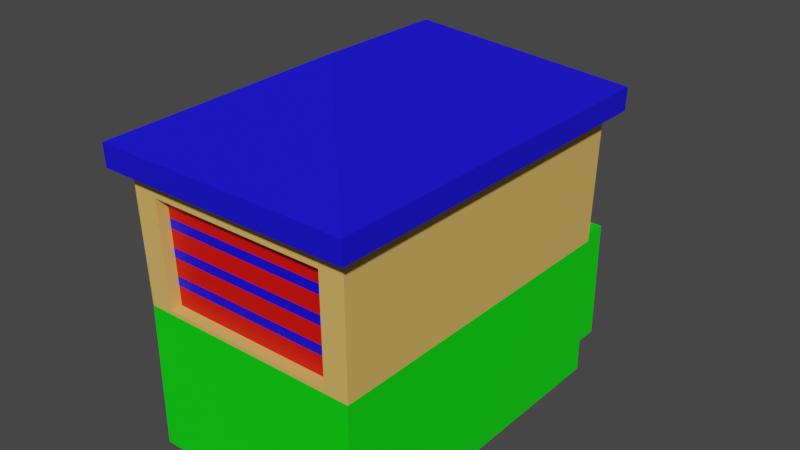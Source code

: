 # Source: building_6.blend  (saved by Blender 3.6.11; exported with 4.5.12 LTS)
import bpy
from mathutils import Matrix  # noqa: F401  (used for matrix-valued properties, if any)

bpy.ops.wm.read_factory_settings(use_empty=True)
scene = bpy.context.scene
scene.name = 'Scene'

# ---- materials (node trees are filled in below, after node groups)
mat_material_001 = bpy.data.materials.new('Material.001')
mat_material_001.use_transparent_shadow = False
mat_material_002 = bpy.data.materials.new('Material.002')
mat_material_002.use_transparent_shadow = False
mat_material_003 = bpy.data.materials.new('Material.003')
mat_material_003.use_transparent_shadow = False
mat_material_004 = bpy.data.materials.new('Material.004')
mat_material_004.use_transparent_shadow = False
mat_material_005 = bpy.data.materials.new('Material.005')
mat_material_005.use_transparent_shadow = False
mat_material_006 = bpy.data.materials.new('Material.006')
mat_material_006.use_transparent_shadow = False
mat_material_007 = bpy.data.materials.new('Material.007')
mat_material_007.use_transparent_shadow = False

# ---- material node trees
mat_material_001.use_nodes = True; mat_material_001.node_tree.nodes.clear()
_N = mat_material_001.node_tree.nodes; _L = mat_material_001.node_tree.links
n0 = _N.new('ShaderNodeBsdfPrincipled'); n0.name = 'Principled BSDF'; n0.location = (10, 300)
n0.distribution = 'GGX'
n0.subsurface_method = 'RANDOM_WALK_SKIN'
n0.inputs[0].default_value = (0.8, 0.4896, 0.1267, 1.0)
n0.inputs[3].default_value = 1.45
n0.inputs[27].default_value = (0.0, 0.0, 0.0, 1.0)
n0.inputs[28].default_value = 1.0
n1 = _N.new('ShaderNodeOutputMaterial'); n1.name = 'Material Output'; n1.location = (300, 300)
_L.new(n0.outputs[0], n1.inputs[0])
n1.is_active_output = True
mat_material_002.use_nodes = True; mat_material_002.node_tree.nodes.clear()
_N = mat_material_002.node_tree.nodes; _L = mat_material_002.node_tree.links
n0 = _N.new('ShaderNodeBsdfPrincipled'); n0.name = 'Principled BSDF'; n0.location = (10, 300)
n0.distribution = 'GGX'
n0.subsurface_method = 'RANDOM_WALK_SKIN'
n0.inputs[0].default_value = (0.007273, 0.003662, 0.8, 1.0)
n0.inputs[3].default_value = 1.45
n0.inputs[27].default_value = (0.0, 0.0, 0.0, 1.0)
n0.inputs[28].default_value = 1.0
n1 = _N.new('ShaderNodeOutputMaterial'); n1.name = 'Material Output'; n1.location = (300, 300)
_L.new(n0.outputs[0], n1.inputs[0])
n1.is_active_output = True
mat_material_003.use_nodes = True; mat_material_003.node_tree.nodes.clear()
_N = mat_material_003.node_tree.nodes; _L = mat_material_003.node_tree.links
n0 = _N.new('ShaderNodeBsdfPrincipled'); n0.name = 'Principled BSDF'; n0.location = (10, 300)
n0.distribution = 'GGX'
n0.subsurface_method = 'RANDOM_WALK_SKIN'
n0.inputs[0].default_value = (0.0, 0.8, 0.00178, 1.0)
n0.inputs[3].default_value = 1.45
n0.inputs[27].default_value = (0.0, 0.0, 0.0, 1.0)
n0.inputs[28].default_value = 1.0
n1 = _N.new('ShaderNodeOutputMaterial'); n1.name = 'Material Output'; n1.location = (300, 300)
_L.new(n0.outputs[0], n1.inputs[0])
n1.is_active_output = True
mat_material_004.use_nodes = True; mat_material_004.node_tree.nodes.clear()
_N = mat_material_004.node_tree.nodes; _L = mat_material_004.node_tree.links
n0 = _N.new('ShaderNodeBsdfPrincipled'); n0.name = 'Principled BSDF'; n0.location = (10, 300)
n0.distribution = 'GGX'
n0.subsurface_method = 'RANDOM_WALK_SKIN'
n0.inputs[0].default_value = (0.8, 0.002426, 0.0, 1.0)
n0.inputs[3].default_value = 1.45
n0.inputs[27].default_value = (0.0, 0.0, 0.0, 1.0)
n0.inputs[28].default_value = 1.0
n1 = _N.new('ShaderNodeOutputMaterial'); n1.name = 'Material Output'; n1.location = (300, 300)
_L.new(n0.outputs[0], n1.inputs[0])
n1.is_active_output = True
mat_material_005.use_nodes = True; mat_material_005.node_tree.nodes.clear()
_N = mat_material_005.node_tree.nodes; _L = mat_material_005.node_tree.links
n0 = _N.new('ShaderNodeBsdfPrincipled'); n0.name = 'Principled BSDF'; n0.location = (10, 300)
n0.distribution = 'GGX'
n0.subsurface_method = 'RANDOM_WALK_SKIN'
n0.inputs[0].default_value = (0.00585, 0.0, 0.8, 1.0)
n0.inputs[3].default_value = 1.45
n0.inputs[27].default_value = (0.0, 0.0, 0.0, 1.0)
n0.inputs[28].default_value = 1.0
n1 = _N.new('ShaderNodeOutputMaterial'); n1.name = 'Material Output'; n1.location = (300, 300)
_L.new(n0.outputs[0], n1.inputs[0])
n1.is_active_output = True
mat_material_006.use_nodes = True; mat_material_006.node_tree.nodes.clear()
_N = mat_material_006.node_tree.nodes; _L = mat_material_006.node_tree.links
n0 = _N.new('ShaderNodeBsdfPrincipled'); n0.name = 'Principled BSDF'; n0.location = (10, 300)
n0.distribution = 'GGX'
n0.subsurface_method = 'RANDOM_WALK_SKIN'
n0.inputs[3].default_value = 1.45
n0.inputs[27].default_value = (0.0, 0.0, 0.0, 1.0)
n0.inputs[28].default_value = 1.0
n1 = _N.new('ShaderNodeOutputMaterial'); n1.name = 'Material Output'; n1.location = (300, 300)
_L.new(n0.outputs[0], n1.inputs[0])
n1.is_active_output = True
mat_material_007.use_nodes = True; mat_material_007.node_tree.nodes.clear()
_N = mat_material_007.node_tree.nodes; _L = mat_material_007.node_tree.links
n0 = _N.new('ShaderNodeBsdfPrincipled'); n0.name = 'Principled BSDF'; n0.location = (10, 300)
n0.distribution = 'GGX'
n0.subsurface_method = 'RANDOM_WALK_SKIN'
n0.inputs[0].default_value = (0.0, 0.0, 0.0, 1.0)
n0.inputs[3].default_value = 1.45
n0.inputs[27].default_value = (0.0, 0.0, 0.0, 1.0)
n0.inputs[28].default_value = 1.0
n1 = _N.new('ShaderNodeOutputMaterial'); n1.name = 'Material Output'; n1.location = (300, 300)
_L.new(n0.outputs[0], n1.inputs[0])
n1.is_active_output = True

# ---- world
world_world = bpy.data.worlds.new('World'); scene.world = world_world
world_world.use_nodes = True; world_world.node_tree.nodes.clear()
_N = world_world.node_tree.nodes; _L = world_world.node_tree.links
n0 = _N.new('ShaderNodeOutputWorld'); n0.name = 'World Output'; n0.location = (300, 300)
n1 = _N.new('ShaderNodeBackground'); n1.name = 'Background'; n1.location = (10, 300)
n1.inputs[0].default_value = (0.05088, 0.05088, 0.05088, 1.0)
_L.new(n1.outputs[0], n0.inputs[0])
n0.is_active_output = True
world_world.color = (0.05088, 0.05088, 0.05088)
world_world.use_sun_shadow = False
world_world.sun_shadow_jitter_overblur = 0.0

# ---- meshes
me_mesh = bpy.data.meshes.new('Mesh')
me_mesh.from_pydata([(30.8, -35.0, -39.7), (-30.8, -35.0, -39.7), (30.8, 5.0, -39.7), (-30.8, 5.0, -39.7), (30.8, 5.0, 53.5), (-30.8, 5.0, 53.5), (30.8, -35.0, 53.5), (-30.8, -35.0, 53.5), (31.44, 40.82, -40.67), (-31.44, 40.82, -40.67), (-31.44, 40.82, 54.47), (31.44, 40.82, 54.47), (35.06, 40.82, -44.74), (-35.06, 40.82, -44.74), (-35.06, 40.82, 58.54), (35.06, 40.82, 58.54), (35.19, 46.99, -44.93), (-35.19, 46.99, -44.93), (-35.19, 46.99, 58.72), (35.19, 46.99, 58.72), (0.0, 65.38, 23.29), (0.0, 65.38, -9.492), (-24.18, 6.066, 53.53), (24.2, 6.066, 53.53), (24.61, 35.08, 54.31), (-24.59, 35.08, 54.31), (-24.18, 6.066, 50.41), (24.2, 6.066, 50.41), (24.61, 35.08, 51.14), (-24.59, 35.08, 51.14), (-24.26, 11.42, 50.55), (-24.29, 14.05, 50.61), (-24.47, 26.41, 50.93), (-24.5, 29.05, 50.99), (24.27, 11.42, 50.55), (24.31, 14.05, 50.61), (24.48, 26.41, 50.93), (24.52, 29.05, 50.99), (-24.4, 21.5, 50.8), (24.42, 21.5, 50.8), (-24.36, 18.85, 50.73), (24.38, 18.85, 50.73), (2.199, 5.0, -42.79), (22.86, 5.0, -42.79), (2.242, 37.91, -43.75), (23.3, 37.91, -43.75), (2.242, 37.91, -39.99), (23.3, 37.91, -39.99), (2.199, 5.0, -39.11), (22.86, 5.0, -39.11), (4.986, 5.0, -42.79), (19.93, 5.0, -42.79), (20.28, 35.06, -43.66), (5.074, 35.06, -43.66), (4.986, 5.0, -40.66), (19.93, 5.0, -40.66), (20.28, 35.06, -41.49), (5.074, 35.06, -41.49), (23.88, -35.0, -58.72), (1.389, -35.0, -58.72), (23.88, -0.3171, -58.72), (1.389, -0.3171, -58.72), (1.389, -0.3171, -52.18), (23.88, -0.3171, -52.18), (23.88, 3.627, -52.18), (1.389, 3.627, -52.18), (23.88, 7.571, -39.09), (1.389, 7.571, -39.09), (23.88, -35.0, -39.09), (1.389, -35.0, -39.09), (1.389, 3.627, -45.64), (23.88, 3.627, -45.64), (1.389, 7.571, -45.64), (23.88, 7.571, -45.64)], [], [(0, 1, 3, 2), (4, 5, 7, 6), (6, 7, 1, 0), (1, 7, 5, 3), (6, 0, 2, 4), (2, 3, 9, 8), (3, 5, 10, 9), (4, 2, 8, 11), (8, 9, 13, 12), (9, 10, 14, 13), (10, 11, 15, 14), (11, 8, 12, 15), (12, 13, 17, 16), (13, 14, 18, 17), (14, 15, 19, 18), (15, 12, 16, 19), (18, 20, 21, 17), (21, 20, 19, 16), (17, 21, 16), (18, 19, 20), (33, 37, 28, 29), (5, 4, 23, 22), (4, 11, 24, 23), (11, 10, 25, 24), (10, 5, 22, 25), (22, 23, 27, 26), (23, 24, 28, 37, 36, 39, 41, 35, 34, 27), (24, 25, 29, 28), (25, 22, 26, 30, 31, 40, 38, 32, 33, 29), (30, 34, 35, 31), (32, 36, 37, 33), (26, 27, 34, 30), (38, 39, 36, 32), (40, 41, 39, 38), (31, 35, 41, 40), (54, 57, 56, 55), (44, 46, 47, 45), (43, 45, 47, 49), (48, 54, 55, 49), (43, 51, 52, 45), (45, 52, 53, 44), (44, 53, 50, 42), (51, 55, 56, 52), (52, 56, 57, 53), (53, 57, 54, 50), (48, 46, 44, 42), (43, 49, 55, 51), (48, 42, 50, 54), (58, 59, 61, 60), (59, 62, 61), (63, 58, 60), (60, 61, 62, 63), (70, 67, 72), (71, 66, 68), (73, 72, 67, 66), (62, 70, 65), (68, 69, 59, 58), (63, 68, 58), (64, 65, 70, 71), (71, 70, 72, 73), (69, 67, 70), (73, 66, 71), (71, 63, 64), (62, 69, 70), (63, 62, 65, 64), (71, 68, 63), (59, 69, 62)])
me_mesh.polygons.foreach_set('use_smooth', [True] * 67)
me_mesh.polygons.foreach_set('material_index', [2, 2, 2, 2, 2, 0, 0, 0, 1, 1, 1, 1, 1, 1, 1, 1, 1, 1, 1, 1, 3, 0, 0, 0, 0, 0, 0, 0, 0, 4, 4, 3, 3, 4, 3, 6, 5, 5, 5, 5, 5, 5, 5, 5, 5, 5, 5, 5, 2, 2, 2, 2, 2, 2, 2, 2, 2, 2, 2, 2, 2, 2, 2, 2, 2, 2, 2])
_k = set([(0, 1), (0, 2), (0, 6), (1, 3), (1, 7), (2, 3), (2, 4), (2, 8), (3, 5), (3, 9), (4, 6), (4, 11), (5, 7), (5, 10), (6, 7), (8, 9), (8, 11), (9, 10), (10, 11), (11, 24), (12, 13), (12, 15), (12, 16), (13, 14), (13, 17), (14, 15), (14, 18), (15, 19), (16, 17), (16, 19), (16, 21), (17, 18), (17, 21), (18, 19), (18, 20), (19, 20), (20, 21), (22, 23), (22, 25), (22, 26), (23, 24), (23, 27), (24, 25), (24, 28), (25, 29), (26, 27), (26, 30), (27, 34), (28, 29), (28, 37), (29, 33), (30, 31), (31, 40), (32, 33), (32, 38), (34, 35), (35, 41), (36, 37), (36, 39), (38, 40), (39, 41), (42, 44), (42, 48), (42, 50), (43, 45), (43, 49), (43, 51), (44, 45), (44, 46), (45, 47), (50, 53), (50, 54), (51, 52), (51, 55), (52, 53), (52, 56), (53, 57), (54, 55), (54, 57), (55, 56), (56, 57), (58, 59), (58, 60), (58, 68), (59, 61), (59, 69), (60, 61), (60, 63), (61, 62), (62, 63), (62, 65), (63, 64), (64, 65), (64, 71), (65, 70), (66, 73), (67, 72), (70, 71), (70, 72), (71, 73), (72, 73)])
me_mesh.attributes.new('sharp_edge', 'BOOLEAN', 'EDGE').data.foreach_set('value', [ (min(e.vertices), max(e.vertices)) in _k for e in me_mesh.edges])
_uv = me_mesh.uv_layers.new(name='map1')
_uv.uv.foreach_set('vector', [0.1049, 0.1504, 0.1049, 0.1504, 0.1049, 0.1504, 0.1049, 0.1504, 0.1049, 0.1504, 0.1049, 0.1504, 0.1049, 0.1504, 0.1049, 0.1504, 0.1049, 0.1504, 0.1049, 0.1504, 0.1049, 0.1504, 0.1049, 0.1504, 0.1049, 0.1504, 0.1049, 0.1504, 0.1049, 0.1504, 0.1049, 0.1504, 0.1049, 0.1504, 0.1049, 0.1504, 0.1049, 0.1504, 0.1049, 0.1504, 0.4418, 0.9507, 0.4418, 0.9507, 0.4418, 0.9507, 0.4418, 0.9507, 0.4418, 0.9507, 0.4418, 0.9507, 0.4418, 0.9507, 0.4418, 0.9507, 0.4418, 0.9507, 0.4418, 0.9507, 0.4418, 0.9507, 0.4418, 0.9507, 0.1611, 0.1061, 0.1611, 0.1061, 0.1611, 0.1061, 0.1611, 0.1061, 0.1611, 0.1061, 0.1611, 0.1061, 0.1611, 0.1061, 0.1611, 0.1061, 0.1611, 0.1061, 0.1611, 0.1061, 0.1611, 0.1061, 0.1611, 0.1061, 0.1611, 0.1061, 0.1611, 0.1061, 0.1611, 0.1061, 0.1611, 0.1061, 0.1611, 0.1061, 0.1611, 0.1061, 0.1611, 0.1061, 0.1611, 0.1061, 0.1611, 0.1061, 0.1611, 0.1061, 0.1611, 0.1061, 0.1611, 0.1061, 0.1611, 0.1061, 0.1611, 0.1061, 0.1611, 0.1061, 0.1611, 0.1061, 0.1611, 0.1061, 0.1611, 0.1061, 0.1611, 0.1061, 0.1611, 0.1061, 0.1611, 0.1061, 0.1611, 0.1061, 0.1611, 0.1061, 0.1611, 0.1061, 0.1611, 0.1061, 0.1611, 0.1061, 0.1611, 0.1061, 0.1611, 0.1061, 0.1611, 0.1061, 0.1611, 0.1061, 0.1611, 0.1061, 0.1611, 0.1061, 0.1611, 0.1061, 0.1611, 0.1061, 0.1797, 0.2386, 0.1797, 0.2386, 0.1797, 0.2386, 0.1797, 0.2386, 0.4418, 0.9507, 0.4418, 0.9507, 0.4418, 0.9507, 0.4418, 0.9507, 0.4418, 0.9507, 0.4418, 0.9507, 0.4418, 0.9507, 0.4418, 0.9507, 0.4418, 0.9507, 0.4418, 0.9507, 0.4418, 0.9507, 0.4418, 0.9507, 0.4418, 0.9507, 0.4418, 0.9507, 0.4418, 0.9507, 0.4418, 0.9507, 0.4418, 0.9507, 0.4418, 0.9507, 0.4418, 0.9507, 0.4418, 0.9507, 0.4418, 0.9507, 0.4418, 0.9507, 0.4418, 0.9507, 0.4418, 0.9507, 0.4418, 0.9507, 0.4418, 0.9507, 0.4418, 0.9507, 0.4418, 0.9507, 0.4418, 0.9507, 0.4418, 0.9507, 0.4418, 0.9507, 0.4418, 0.9507, 0.4418, 0.9507, 0.4418, 0.9507, 0.4418, 0.9507, 0.4418, 0.9507, 0.4418, 0.9507, 0.4418, 0.9507, 0.4418, 0.9507, 0.4418, 0.9507, 0.4418, 0.9507, 0.4418, 0.9507, 0.4418, 0.9507, 0.4418, 0.9507, 0.1798, 0.1932, 0.1798, 0.1932, 0.1798, 0.1932, 0.1798, 0.1932, 0.1798, 0.1932, 0.1798, 0.1932, 0.1798, 0.1932, 0.1798, 0.1932, 0.1797, 0.2386, 0.1797, 0.2386, 0.1797, 0.2386, 0.1797, 0.2386, 0.1797, 0.2386, 0.1797, 0.2386, 0.1797, 0.2386, 0.1797, 0.2386, 0.1817, 0.1942, 0.1817, 0.1942, 0.1817, 0.1942, 0.1817, 0.1942, 0.1797, 0.2386, 0.1797, 0.2386, 0.1797, 0.2386, 0.1797, 0.2386, 0.1427, 0.06136, 0.1427, 0.06136, 0.1427, 0.06136, 0.1427, 0.06136, 0.1236, 0.1526, 0.1236, 0.1526, 0.1236, 0.1526, 0.1236, 0.1526, 0.1236, 0.1526, 0.1236, 0.1526, 0.1236, 0.1526, 0.1236, 0.1526, 0.1236, 0.1526, 0.1236, 0.1526, 0.1236, 0.1526, 0.1236, 0.1526, 0.1236, 0.1526, 0.1236, 0.1526, 0.1236, 0.1526, 0.1236, 0.1526, 0.1236, 0.1526, 0.1236, 0.1526, 0.1236, 0.1526, 0.1236, 0.1526, 0.1236, 0.1526, 0.1236, 0.1526, 0.1236, 0.1526, 0.1236, 0.1526, 0.1236, 0.1526, 0.1236, 0.1526, 0.1236, 0.1526, 0.1236, 0.1526, 0.1236, 0.1526, 0.1236, 0.1526, 0.1236, 0.1526, 0.1236, 0.1526, 0.1236, 0.1526, 0.1236, 0.1526, 0.1236, 0.1526, 0.1236, 0.1526, 0.1236, 0.1526, 0.1236, 0.1526, 0.1236, 0.1526, 0.1236, 0.1526, 0.1236, 0.1526, 0.1236, 0.1526, 0.1236, 0.1526, 0.1236, 0.1526, 0.1236, 0.1526, 0.1236, 0.1526, 0.1236, 0.1526, 0.1236, 0.1526, 0.1049, 0.1504, 0.1049, 0.1504, 0.1049, 0.1504, 0.1049, 0.1504, 0.1049, 0.1504, 0.1049, 0.1504, 0.1049, 0.1504, 0.1049, 0.1504, 0.1049, 0.1504, 0.1049, 0.1504, 0.1049, 0.1504, 0.1049, 0.1504, 0.1049, 0.1504, 0.1049, 0.1504, 0.1049, 0.1504, 0.1049, 0.1504, 0.1049, 0.1504, 0.1049, 0.1504, 0.1049, 0.1504, 0.1049, 0.1504, 0.1049, 0.1504, 0.1049, 0.1504, 0.1049, 0.1504, 0.1049, 0.1504, 0.1049, 0.1504, 0.1049, 0.1504, 0.1049, 0.1504, 0.1049, 0.1504, 0.1049, 0.1504, 0.1049, 0.1504, 0.1049, 0.1504, 0.1049, 0.1504, 0.1049, 0.1504, 0.1049, 0.1504, 0.1049, 0.1504, 0.1049, 0.1504, 0.1049, 0.1504, 0.1049, 0.1504, 0.1049, 0.1504, 0.1049, 0.1504, 0.1049, 0.1504, 0.1049, 0.1504, 0.1049, 0.1504, 0.1049, 0.1504, 0.1049, 0.1504, 0.1049, 0.1504, 0.1049, 0.1504, 0.1049, 0.1504, 0.1049, 0.1504, 0.1049, 0.1504, 0.1049, 0.1504, 0.1049, 0.1504, 0.1049, 0.1504, 0.1049, 0.1504, 0.1049, 0.1504, 0.1049, 0.1504, 0.1049, 0.1504, 0.1049, 0.1504, 0.1049, 0.1504, 0.1049, 0.1504, 0.1049, 0.1504, 0.1049, 0.1504, 0.1049, 0.1504, 0.1049, 0.1504])
me_mesh.materials.append(mat_material_001)
me_mesh.materials.append(mat_material_002)
me_mesh.materials.append(mat_material_003)
me_mesh.materials.append(mat_material_004)
me_mesh.materials.append(mat_material_005)
me_mesh.materials.append(mat_material_006)
me_mesh.materials.append(mat_material_007)
me_mesh.update()
me_mesh.normals_split_custom_set([tuple(v) for v in zip(*[iter([0.0, 0.0, -1.0, 0.0, 0.0, -1.0, 0.0, 0.0, -1.0, 0.0, 0.0, -1.0, -4.43e-07, 8.854e-06, 1.0, 1.786e-08, 9.111e-06, 1.0, 0.0, 7.629e-07, 1.0, 0.0, 7.629e-07, 1.0, 0.0, -1.0, 0.0, 0.0, -1.0, 0.0, 0.0, -1.0, 0.0, 0.0, -1.0, 0.0, -1.0, 0.0, 0.0, -1.0, 0.0, 0.0, -1.0, 0.0, 0.0, -1.0, 0.0, 0.0, 1.0, 0.0, 0.0, 1.0, 0.0, 0.0, 1.0, 0.0, 0.0, 1.0, 0.0, 0.0, 0.0, -0.0271, -0.9996, 0.0, -0.0271, -0.9996, 0.0, -0.0271, -0.9996, 0.0, -0.0271, -0.9996, -0.9998, -0.01788, 0.0, -0.9998, -0.01788, 0.0, -0.9998, -0.01788, 0.0, -0.9998, -0.01788, 0.0, 0.9998, -0.01794, 0.0, 0.9998, -0.01794, 0.0, 0.9998, -0.01794, 0.0, 0.9998, -0.01794, 0.0, 0.0, -1.0, 0.0, 0.0, -1.0, 0.0, 0.0, -1.0, 0.0, 0.0, -1.0, 0.0, 0.0, -1.0, 0.0, 0.0, -1.0, 0.0, 0.0, -1.0, 0.0, 0.0, -1.0, 0.0, 0.0, -1.0, 0.0, 0.0, -1.0, 0.0, 0.0, -1.0, 0.0, 0.0, -1.0, 0.0, 0.0, -1.0, 0.0, 0.0, -1.0, 0.0, 0.0, -1.0, 0.0, 0.0, -1.0, 0.0, 0.0, -0.02941, -0.9996, 0.0, -0.02941, -0.9996, 0.0, -0.02941, -0.9996, 0.0, -0.02941, -0.9996, -0.9998, -0.01994, 0.0, -0.9998, -0.01994, 0.0, -0.9998, -0.01994, 0.0, -0.9998, -0.01994, 0.0, 0.0, -0.02943, 0.9996, 0.0, -0.02943, 0.9996, 0.0, -0.02943, 0.9996, 0.0, -0.02943, 0.9996, 0.9998, -0.01994, 0.0, 0.9998, -0.01994, 0.0, 0.9998, -0.01994, 0.0, 0.9998, -0.01994, 0.0, -0.4632, 0.8862, 0.0, -0.4632, 0.8862, 0.0, -0.4632, 0.8862, 0.0, -0.4632, 0.8862, 0.0, 0.4632, 0.8862, 0.0, 0.4632, 0.8862, 0.0, 0.4632, 0.8862, 0.0, 0.4632, 0.8862, 0.0, 0.0, 0.8876, -0.4607, 0.0, 0.8876, -0.4607, 0.0, 0.8876, -0.4607, 0.0, 0.8876, 0.4607, 0.0, 0.8876, 0.4607, 0.0, 0.8876, 0.4607, -7.625e-09, 1.654e-05, 1.0, -9.192e-07, 1.654e-05, 1.0, -1.619e-06, 1.655e-05, 1.0, 2.93e-07, 1.655e-05, 1.0, 1.786e-08, 9.111e-06, 1.0, -4.43e-07, 8.854e-06, 1.0, -4.268e-07, -1.867e-05, 1.0, -3.024e-07, -1.868e-05, 1.0, -4.43e-07, 8.854e-06, 1.0, -1.192e-07, -2.256e-05, 1.0, 1.452e-06, -2.249e-05, 1.0, -4.268e-07, -1.867e-05, 1.0, 0.0, -0.02707, 0.9996, 2.561e-08, -5.277e-06, 1.0, 2.147e-06, -2.664e-06, 1.0, 6.305e-07, 1.55e-05, 1.0, 2.561e-08, -5.277e-06, 1.0, 1.786e-08, 9.111e-06, 1.0, -3.024e-07, -1.868e-05, 1.0, 2.147e-06, -2.664e-06, 1.0, 0.0, 1.0, 0.0, 0.0, 1.0, 0.0, 0.0, 1.0, 0.0, 0.0, 1.0, 0.0, -1.0, -3.081e-06, -5.499e-07, -1.0, -3.075e-06, 7.525e-07, -1.0, -2.877e-06, 1.324e-08, -1.0, -3.938e-06, -1.101e-07, -1.0, -4.048e-06, -1.578e-07, -1.0, -2.916e-06, -1.397e-07, -1.0, -2.138e-06, -1.363e-07, -1.0, -3.856e-06, -1.187e-07, -1.0, -2.643e-06, -1.077e-07, -1.0, -3.823e-06, -7.01e-07, 0.0, -1.0, 0.0, 0.0, -1.0, 0.0, 0.0, -1.0, 0.0, 0.0, -1.0, 0.0, 1.0, 6.016e-06, -8.618e-07, 1.0, 6.019e-06, 7.072e-07, 1.0, 6.372e-06, -2.621e-07, 1.0, 4.858e-06, 4.034e-08, 1.0, 5.283e-06, 2.628e-08, 1.0, 6.983e-06, 1.755e-08, 1.0, 6.212e-06, -1.659e-09, 1.0, 5.09e-06, 4.811e-08, 1.0, 6.643e-06, 4.406e-08, 1.0, 5.441e-06, 4.268e-07, 1.014e-06, 1.641e-05, 1.0, 0.0003567, 1.39e-05, 1.0, 1.048e-06, 1.544e-05, 1.0, -1.583e-08, 1.545e-05, 1.0, -3.045e-07, 1.491e-05, 1.0, 0.0003567, 1.24e-05, 1.0, -9.192e-07, 1.654e-05, 1.0, -7.625e-09, 1.654e-05, 1.0, 8.437e-07, 1.689e-05, 1.0, 1.368e-07, 1.689e-05, 1.0, 0.0003567, 1.39e-05, 1.0, 1.014e-06, 1.641e-05, 1.0, 2.978e-07, 1.393e-05, 1.0, 0.0003521, 1.149e-05, 1.0, 0.0003567, 1.24e-05, 1.0, -3.045e-07, 1.491e-05, 1.0, -1.051e-06, 1.481e-05, 1.0, 0.000354, 1.234e-05, 1.0, 0.0003521, 1.149e-05, 1.0, 2.978e-07, 1.393e-05, 1.0, -1.583e-08, 1.545e-05, 1.0, 1.048e-06, 1.544e-05, 1.0, 0.000354, 1.234e-05, 1.0, -1.051e-06, 1.481e-05, 1.0, 7.002e-06, -0.02766, -0.9996, 7.002e-06, -0.02766, -0.9996, 7.002e-06, -0.02766, -0.9996, 7.002e-06, -0.02766, -0.9996, 0.0, 1.0, 0.0, 0.0, 1.0, 0.0, 0.0, 1.0, 0.0, 0.0, 1.0, 0.0, 0.9999, -0.01329, 0.0, 0.9999, -0.01329, 0.0, 0.9999, -0.01329, 0.0, 0.9999, -0.01329, 0.0, 0.0, -1.0, 1.117e-08, 0.0, -1.0, 1.933e-08, 0.0, -1.0, 1.948e-08, 0.0, -1.0, 1.071e-08, 2.46e-06, -0.0289, -0.9996, 2.46e-06, -0.0289, -0.9996, 1.219e-06, -0.0289, -0.9996, 1.263e-06, -0.0289, -0.9996, 1.263e-06, -0.0289, -0.9996, 1.219e-06, -0.0289, -0.9996, -1.38e-06, -0.0289, -0.9996, -1.372e-06, -0.0289, -0.9996, -1.372e-06, -0.0289, -0.9996, -1.38e-06, -0.0289, -0.9996, -2.756e-06, -0.0289, -0.9996, -2.756e-06, -0.0289, -0.9996, -0.9999, 0.01163, 0.0, -0.9999, 0.01163, 0.0, -0.9999, 0.01163, 0.0, -0.9999, 0.01163, 0.0, 0.0, -1.0, 0.0, 0.0, -1.0, 0.0, 0.0, -1.0, 0.0, 0.0, -1.0, 0.0, 1.0, -0.002924, 0.0, 1.0, -0.002924, 0.0, 1.0, -0.002924, 0.0, 1.0, -0.002924, 0.0, -1.0, 0.001306, 0.0, -1.0, 0.001306, 0.0, -1.0, 0.001306, 0.0, -1.0, 0.001306, 0.0, 0.0, -1.0, 0.0, 0.0, -1.0, 1.071e-08, 0.0, -1.0, 1.948e-08, 0.0, -1.0, 0.0, 0.0, -1.0, 1.117e-08, 0.0, -1.0, 0.0, 0.0, -1.0, 0.0, 0.0, -1.0, 1.933e-08, 0.0, 0.0, -1.0, 0.0, 0.0, -1.0, 0.0, 0.0, -1.0, 0.0, 0.0, -1.0, -1.0, 4.939e-09, 0.0, -1.0, -1.896e-09, 0.0, -1.0, 0.0, 0.0, 1.0, 1.041e-08, 0.0, 1.0, 7.902e-08, 0.0, 1.0, 0.0, 0.0, -8.482e-08, 1.0, -1.455e-06, -8.482e-08, 1.0, -1.455e-06, -8.482e-08, 1.0, -1.455e-06, -8.482e-08, 1.0, -1.455e-06, -0.75, 0.6614, -7.887e-09, -1.0, 0.0, 0.0, -1.0, 0.0, 0.0, 1.0, 0.0, 0.0, 1.0, 0.0, 0.0, 1.0, 6.907e-08, 0.0, 0.0, 1.0, 0.0, 0.0, 1.0, 0.0, 0.0, 1.0, 0.0, 0.0, 1.0, 0.0, -1.0, -1.896e-09, 0.0, -0.75, 0.6614, -7.887e-09, -1.0, 0.0, 0.0, 0.0, -1.0, 0.0, 0.0, -1.0, 0.0, 0.0, -1.0, 0.0, 0.0, -1.0, 0.0, 1.0, 1.041e-08, 0.0, 1.0, 6.907e-08, 0.0, 1.0, 7.902e-08, 0.0, 0.0, 1.0, 0.0, 0.0, 1.0, 0.0, 0.0, 1.0, 0.0, 0.0, 1.0, 0.0, 0.0, 0.0, -1.0, 0.0, 0.0, -1.0, 0.0, 0.0, -1.0, 0.0, 0.0, -1.0, -1.0, 3.476e-09, 0.0, -1.0, 0.0, 0.0, -0.75, 0.6614, -7.887e-09, 1.0, 0.0, 0.0, 1.0, 0.0, 0.0, 1.0, 0.0, 0.0, 1.0, 0.0, 0.0, 1.0, 1.041e-08, 0.0, 1.0, 0.0, 0.0, -1.0, -1.896e-09, 0.0, -1.0, 3.476e-09, 0.0, -0.75, 0.6614, -7.887e-09, 0.0, 0.0, -1.0, 0.0, 0.0, -1.0, 0.0, 0.0, -1.0, 0.0, 0.0, -1.0, 1.0, 0.0, 0.0, 1.0, 6.907e-08, 0.0, 1.0, 1.041e-08, 0.0, -1.0, 4.939e-09, 0.0, -1.0, 3.476e-09, 0.0, -1.0, -1.896e-09, 0.0])] * 3)])

# ---- objects
ob_sm_bld_house_09 = bpy.data.objects.new('SM_Bld_House_09', me_mesh)

# ---- transforms, parenting, visibility, modifiers, constraints
ob_sm_bld_house_09.location = (0.0, 0.0, 0.0)
ob_sm_bld_house_09.rotation_euler = (1.571, -0.0, 0.0)
ob_sm_bld_house_09.scale = (0.01, 0.01, 0.01)
ob_sm_bld_house_09.color = (0.8, 0.8, 0.8, 1.0)

# ---- collection membership
scene.collection.objects.link(ob_sm_bld_house_09)

# ---- scene / render settings (as saved in the file)
scene.frame_start = 1; scene.frame_end = 250; scene.frame_set(1)
scene.render.engine = 'BLENDER_EEVEE_NEXT'
scene.cycles.sampling_pattern = 'TABULATED_SOBOL'
scene.view_settings.view_transform = 'Filmic'
bpy.context.view_layer.update()

# ---- added for rendering (the .blend has no active camera and no usable light): camera, sun
cam_auto = bpy.data.cameras.new('AutoCamera')
cam_auto.lens = 50.0
cam_auto.sensor_width = 36.0
cam_auto.clip_end = 1000.0
ob_auto_camera = bpy.data.objects.new('AutoCamera', cam_auto)
scene.collection.objects.link(ob_auto_camera)
ob_auto_camera.location = (1.57074, -1.88489, 1.40849)
ob_auto_camera.rotation_euler = (1.09748, -7.21219e-08, 0.694738)
scene.camera = ob_auto_camera
light_auto_sun = bpy.data.lights.new('AutoSun', 'SUN')
light_auto_sun.energy = 3.0
light_auto_sun.angle = 0.0523599
ob_auto_sun = bpy.data.objects.new('AutoSun', light_auto_sun)
scene.collection.objects.link(ob_auto_sun)
ob_auto_sun.rotation_euler = (0.872665, 0.174533, 0.523599)
bpy.context.view_layer.update()
